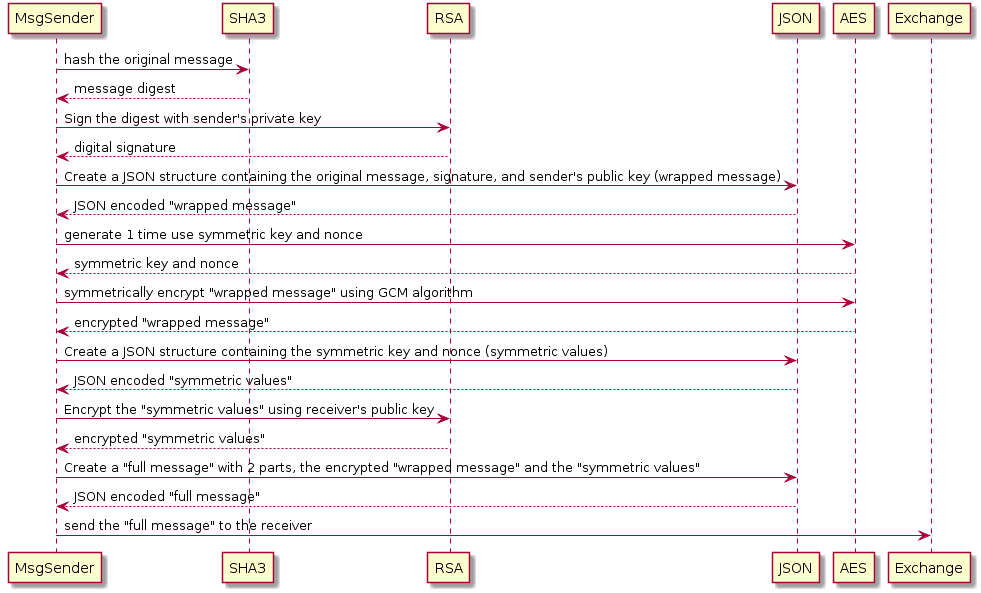

The diagram above was rendered by PlantUML. Its source (embedded in the PNG):
@startuml

MsgSender -> SHA3: hash the original message
SHA3 --> MsgSender: message digest
MsgSender -> RSA: Sign the digest with sender's private key
RSA --> MsgSender: digital signature
MsgSender -> JSON: Create a JSON structure containing the original message, signature, and sender's public key (wrapped message)
JSON --> MsgSender: JSON encoded "wrapped message"
MsgSender -> AES: generate 1 time use symmetric key and nonce
AES --> MsgSender: symmetric key and nonce
MsgSender -> AES: symmetrically encrypt "wrapped message" using GCM algorithm
AES --> MsgSender: encrypted "wrapped message"
MsgSender -> JSON: Create a JSON structure containing the symmetric key and nonce (symmetric values)
JSON --> MsgSender: JSON encoded "symmetric values"
MsgSender -> RSA: Encrypt the "symmetric values" using receiver's public key
RSA --> MsgSender: encrypted "symmetric values"
MsgSender -> JSON: Create a "full message" with 2 parts, the encrypted "wrapped message" and the "symmetric values"
JSON --> MsgSender: JSON encoded "full message"
MsgSender -> Exchange: send the "full message" to the receiver

@enduml